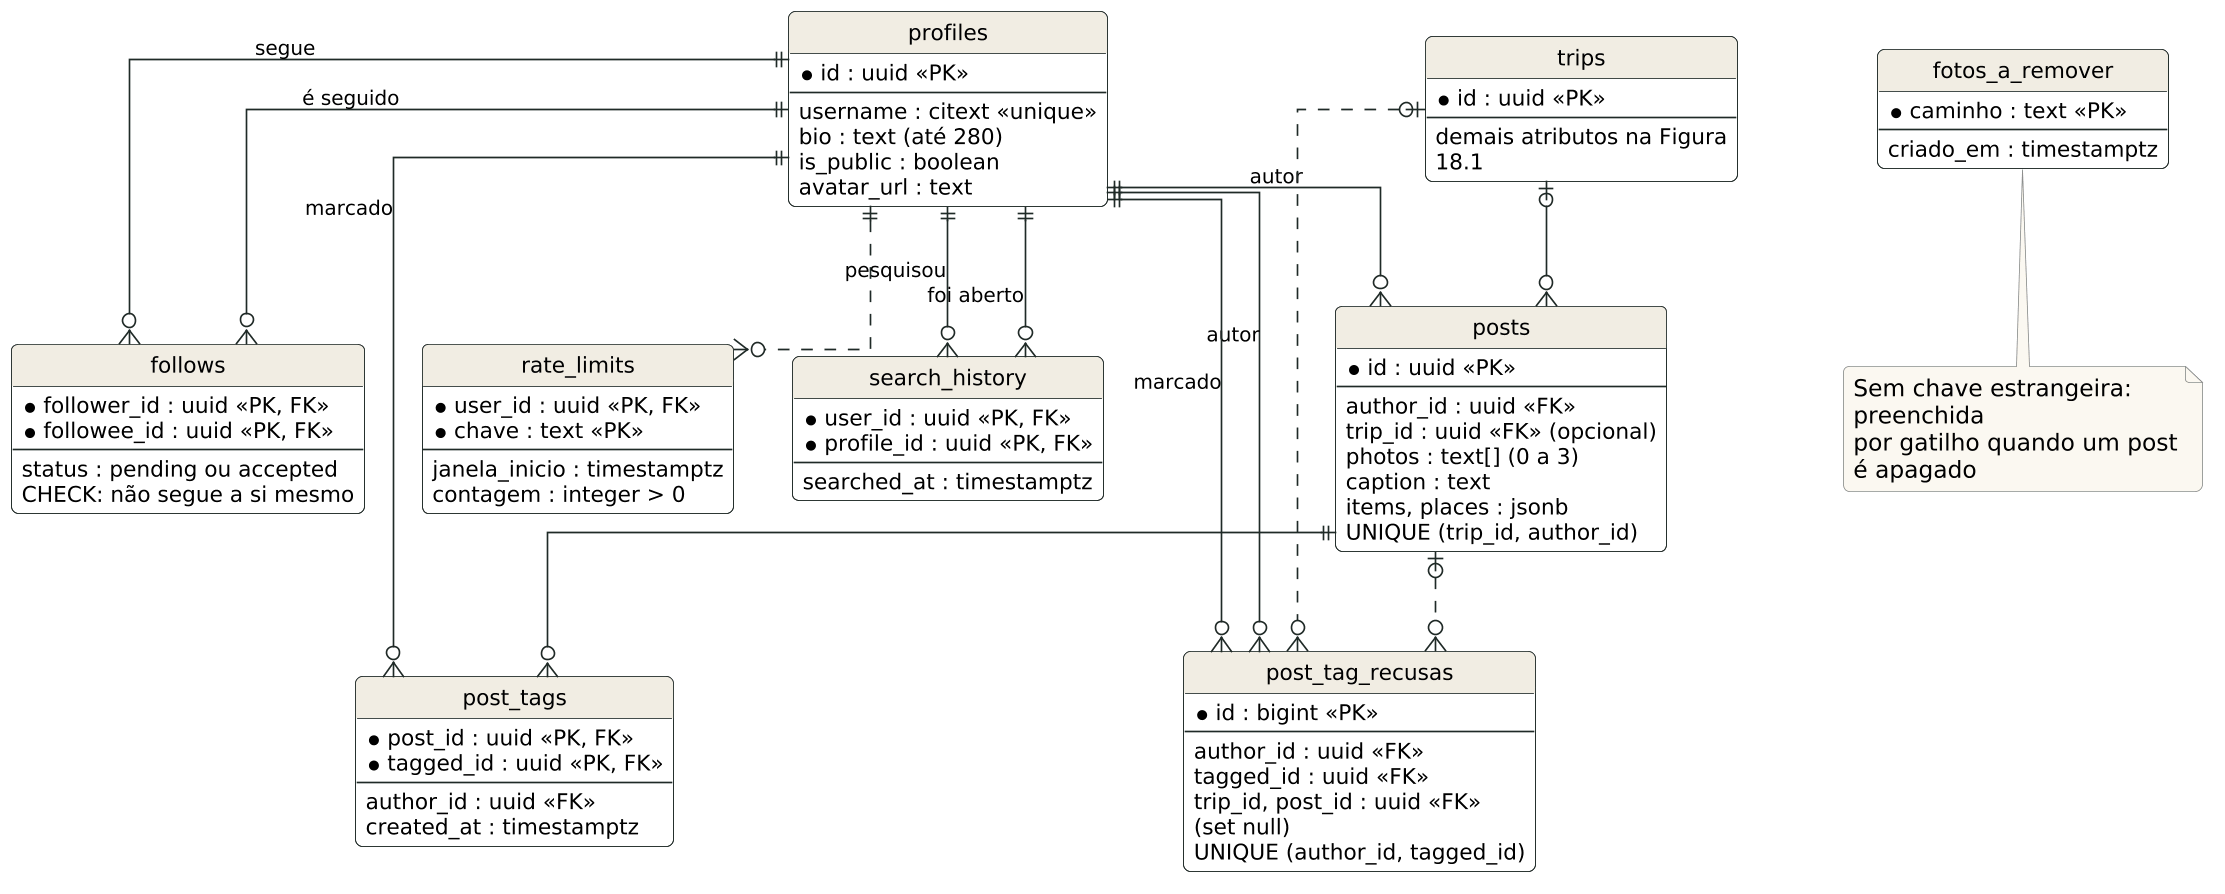

The diagram above was rendered by PlantUML. Its source (embedded in the PNG):
@startuml 18-2-der-social-plataforma
skinparamlocked dpi 160
!include _tema.puml
hide circle
hide empty members
skinparam linetype ortho

entity "profiles" as profiles {
  *id : uuid <<PK>>
  --
  username : citext <<unique>>
  bio : text (até 280)
  is_public : boolean
  avatar_url : text
}

entity "trips" as trips {
  *id : uuid <<PK>>
  --
  demais atributos na Figura 18.1
}

entity "follows" as follows {
  *follower_id : uuid <<PK, FK>>
  *followee_id : uuid <<PK, FK>>
  --
  status : pending ou accepted
  CHECK: não segue a si mesmo
}

entity "search_history" as search_history {
  *user_id : uuid <<PK, FK>>
  *profile_id : uuid <<PK, FK>>
  --
  searched_at : timestamptz
}

entity "posts" as posts {
  *id : uuid <<PK>>
  --
  author_id : uuid <<FK>>
  trip_id : uuid <<FK>> (opcional)
  photos : text[] (0 a 3)
  caption : text
  items, places : jsonb
  UNIQUE (trip_id, author_id)
}

entity "post_tags" as post_tags {
  *post_id : uuid <<PK, FK>>
  *tagged_id : uuid <<PK, FK>>
  --
  author_id : uuid <<FK>>
  created_at : timestamptz
}

entity "post_tag_recusas" as post_tag_recusas {
  *id : bigint <<PK>>
  --
  author_id : uuid <<FK>>
  tagged_id : uuid <<FK>>
  trip_id, post_id : uuid <<FK>> (set null)
  UNIQUE (author_id, tagged_id)
}

entity "fotos_a_remover" as fotos_a_remover {
  *caminho : text <<PK>>
  --
  criado_em : timestamptz
}

entity "rate_limits" as rate_limits {
  *user_id : uuid <<PK, FK>>
  *chave : text <<PK>>
  --
  janela_inicio : timestamptz
  contagem : integer > 0
}

profiles ||--o{ follows : "segue"
profiles ||--o{ follows : "é seguido"
profiles ||--o{ search_history : "pesquisou"
profiles ||--o{ search_history : "foi aberto"
profiles ||--o{ posts : "autor"
trips |o--o{ posts
posts ||--o{ post_tags
profiles ||--o{ post_tags : "marcado"
profiles ||--o{ post_tag_recusas : "autor"
profiles ||--o{ post_tag_recusas : "marcado"
posts |o..o{ post_tag_recusas
trips |o..o{ post_tag_recusas
profiles ||..o{ rate_limits

note bottom of fotos_a_remover
  Sem chave estrangeira: preenchida
  por gatilho quando um post é apagado
end note
@enduml